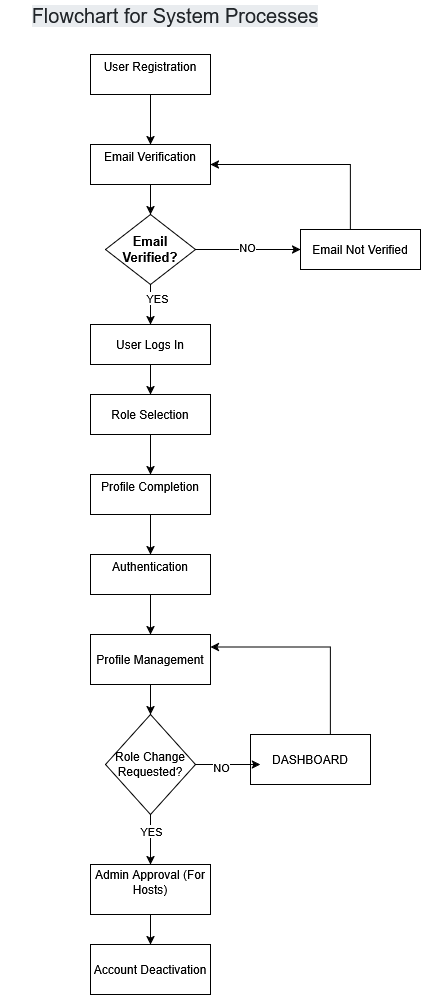

The diagram above was exported from draw.io. Its source (the exported page's mxGraphModel, read from the mxfile embedded in the PNG):
<mxGraphModel dx="872" dy="501" grid="0" gridSize="10" guides="1" tooltips="1" connect="1" arrows="1" fold="1" page="1" pageScale="1" pageWidth="850" pageHeight="1100" math="0" shadow="0">
  <root>
    <mxCell id="0" />
    <mxCell id="1" parent="0" />
    <mxCell id="ZJ4GZXD6IbFb2DEvqY9O-35" style="edgeStyle=orthogonalEdgeStyle;rounded=0;orthogonalLoop=1;jettySize=auto;html=1;" parent="1" source="ZJ4GZXD6IbFb2DEvqY9O-13" target="ZJ4GZXD6IbFb2DEvqY9O-18" edge="1">
      <mxGeometry relative="1" as="geometry" />
    </mxCell>
    <mxCell id="ZJ4GZXD6IbFb2DEvqY9O-13" value="&#10;Profile Completion&#10;&#10;" style="rounded=0;whiteSpace=wrap;html=1;" parent="1" vertex="1">
      <mxGeometry x="320" y="524" width="120" height="40" as="geometry" />
    </mxCell>
    <mxCell id="ZJ4GZXD6IbFb2DEvqY9O-37" style="edgeStyle=orthogonalEdgeStyle;rounded=0;orthogonalLoop=1;jettySize=auto;html=1;entryX=0.5;entryY=0;entryDx=0;entryDy=0;" parent="1" source="ZJ4GZXD6IbFb2DEvqY9O-14" target="ZJ4GZXD6IbFb2DEvqY9O-29" edge="1">
      <mxGeometry relative="1" as="geometry" />
    </mxCell>
    <mxCell id="ZJ4GZXD6IbFb2DEvqY9O-14" value="Profile Management" style="rounded=0;whiteSpace=wrap;html=1;" parent="1" vertex="1">
      <mxGeometry x="320" y="684" width="120" height="50" as="geometry" />
    </mxCell>
    <mxCell id="ZJ4GZXD6IbFb2DEvqY9O-34" style="edgeStyle=orthogonalEdgeStyle;rounded=0;orthogonalLoop=1;jettySize=auto;html=1;entryX=0.5;entryY=0;entryDx=0;entryDy=0;" parent="1" source="ZJ4GZXD6IbFb2DEvqY9O-16" target="ZJ4GZXD6IbFb2DEvqY9O-13" edge="1">
      <mxGeometry relative="1" as="geometry" />
    </mxCell>
    <mxCell id="ZJ4GZXD6IbFb2DEvqY9O-16" value="&lt;br&gt;Role Selection&lt;div&gt;&lt;br&gt;&lt;/div&gt;" style="rounded=0;whiteSpace=wrap;html=1;" parent="1" vertex="1">
      <mxGeometry x="320" y="444" width="120" height="40" as="geometry" />
    </mxCell>
    <mxCell id="ZJ4GZXD6IbFb2DEvqY9O-30" value="" style="edgeStyle=orthogonalEdgeStyle;rounded=0;orthogonalLoop=1;jettySize=auto;html=1;" parent="1" source="ZJ4GZXD6IbFb2DEvqY9O-17" target="ZJ4GZXD6IbFb2DEvqY9O-20" edge="1">
      <mxGeometry relative="1" as="geometry" />
    </mxCell>
    <mxCell id="ZJ4GZXD6IbFb2DEvqY9O-17" value="&#10;User Registration&#10;&#10;" style="rounded=0;whiteSpace=wrap;html=1;" parent="1" vertex="1">
      <mxGeometry x="320" y="104" width="120" height="40" as="geometry" />
    </mxCell>
    <mxCell id="ZJ4GZXD6IbFb2DEvqY9O-36" style="edgeStyle=orthogonalEdgeStyle;rounded=0;orthogonalLoop=1;jettySize=auto;html=1;entryX=0.5;entryY=0;entryDx=0;entryDy=0;" parent="1" source="ZJ4GZXD6IbFb2DEvqY9O-18" target="ZJ4GZXD6IbFb2DEvqY9O-14" edge="1">
      <mxGeometry relative="1" as="geometry" />
    </mxCell>
    <mxCell id="ZJ4GZXD6IbFb2DEvqY9O-18" value="Authentication&lt;br&gt;&lt;div&gt;&lt;br/&gt;&lt;/div&gt;" style="rounded=0;whiteSpace=wrap;html=1;" parent="1" vertex="1">
      <mxGeometry x="320" y="604" width="120" height="40" as="geometry" />
    </mxCell>
    <mxCell id="ZJ4GZXD6IbFb2DEvqY9O-33" style="edgeStyle=orthogonalEdgeStyle;rounded=0;orthogonalLoop=1;jettySize=auto;html=1;" parent="1" source="ZJ4GZXD6IbFb2DEvqY9O-19" target="ZJ4GZXD6IbFb2DEvqY9O-16" edge="1">
      <mxGeometry relative="1" as="geometry" />
    </mxCell>
    <mxCell id="ZJ4GZXD6IbFb2DEvqY9O-19" value="User Logs In" style="rounded=0;whiteSpace=wrap;html=1;" parent="1" vertex="1">
      <mxGeometry x="320" y="374" width="120" height="40" as="geometry" />
    </mxCell>
    <mxCell id="ZJ4GZXD6IbFb2DEvqY9O-31" style="edgeStyle=orthogonalEdgeStyle;rounded=0;orthogonalLoop=1;jettySize=auto;html=1;entryX=0.5;entryY=0;entryDx=0;entryDy=0;" parent="1" source="ZJ4GZXD6IbFb2DEvqY9O-20" target="ZJ4GZXD6IbFb2DEvqY9O-24" edge="1">
      <mxGeometry relative="1" as="geometry" />
    </mxCell>
    <mxCell id="ZJ4GZXD6IbFb2DEvqY9O-20" value="&#10;Email Verification&#10;&#10;" style="rounded=0;whiteSpace=wrap;html=1;" parent="1" vertex="1">
      <mxGeometry x="320" y="194" width="120" height="40" as="geometry" />
    </mxCell>
    <mxCell id="ZJ4GZXD6IbFb2DEvqY9O-49" style="edgeStyle=orthogonalEdgeStyle;rounded=0;orthogonalLoop=1;jettySize=auto;html=1;entryX=0.5;entryY=0;entryDx=0;entryDy=0;" parent="1" source="ZJ4GZXD6IbFb2DEvqY9O-23" target="ZJ4GZXD6IbFb2DEvqY9O-44" edge="1">
      <mxGeometry relative="1" as="geometry" />
    </mxCell>
    <mxCell id="ZJ4GZXD6IbFb2DEvqY9O-23" value="Admin Approval (For Hosts)&lt;div&gt;&lt;br/&gt;&lt;/div&gt;" style="rounded=0;whiteSpace=wrap;html=1;" parent="1" vertex="1">
      <mxGeometry x="320" y="914" width="120" height="50" as="geometry" />
    </mxCell>
    <mxCell id="ZJ4GZXD6IbFb2DEvqY9O-32" style="edgeStyle=orthogonalEdgeStyle;rounded=0;orthogonalLoop=1;jettySize=auto;html=1;" parent="1" source="ZJ4GZXD6IbFb2DEvqY9O-24" target="ZJ4GZXD6IbFb2DEvqY9O-19" edge="1">
      <mxGeometry relative="1" as="geometry" />
    </mxCell>
    <mxCell id="ZJ4GZXD6IbFb2DEvqY9O-45" value="YES" style="edgeLabel;html=1;align=center;verticalAlign=middle;resizable=0;points=[];" parent="ZJ4GZXD6IbFb2DEvqY9O-32" vertex="1" connectable="0">
      <mxGeometry x="-0.3618" y="6" relative="1" as="geometry">
        <mxPoint as="offset" />
      </mxGeometry>
    </mxCell>
    <mxCell id="ZJ4GZXD6IbFb2DEvqY9O-24" value="&lt;font style=&quot;font-size: 13px;&quot;&gt;&lt;strong&gt;Email Verified?&lt;/strong&gt;&lt;/font&gt;" style="rhombus;whiteSpace=wrap;html=1;" parent="1" vertex="1">
      <mxGeometry x="335" y="264" width="90" height="70" as="geometry" />
    </mxCell>
    <mxCell id="ZJ4GZXD6IbFb2DEvqY9O-38" style="edgeStyle=orthogonalEdgeStyle;rounded=0;orthogonalLoop=1;jettySize=auto;html=1;entryX=0.5;entryY=0;entryDx=0;entryDy=0;" parent="1" source="ZJ4GZXD6IbFb2DEvqY9O-29" target="ZJ4GZXD6IbFb2DEvqY9O-23" edge="1">
      <mxGeometry relative="1" as="geometry" />
    </mxCell>
    <mxCell id="ZJ4GZXD6IbFb2DEvqY9O-48" value="YES" style="edgeLabel;html=1;align=center;verticalAlign=middle;resizable=0;points=[];" parent="ZJ4GZXD6IbFb2DEvqY9O-38" vertex="1" connectable="0">
      <mxGeometry x="-0.3718" relative="1" as="geometry">
        <mxPoint as="offset" />
      </mxGeometry>
    </mxCell>
    <mxCell id="ZJ4GZXD6IbFb2DEvqY9O-29" value="Role Change Requested?" style="rhombus;whiteSpace=wrap;html=1;" parent="1" vertex="1">
      <mxGeometry x="335" y="764" width="90" height="100" as="geometry" />
    </mxCell>
    <mxCell id="ZJ4GZXD6IbFb2DEvqY9O-42" style="edgeStyle=orthogonalEdgeStyle;rounded=0;orthogonalLoop=1;jettySize=auto;html=1;entryX=1;entryY=0.5;entryDx=0;entryDy=0;" parent="1" source="ZJ4GZXD6IbFb2DEvqY9O-39" target="ZJ4GZXD6IbFb2DEvqY9O-20" edge="1">
      <mxGeometry relative="1" as="geometry">
        <Array as="points">
          <mxPoint x="580" y="214" />
        </Array>
      </mxGeometry>
    </mxCell>
    <mxCell id="ZJ4GZXD6IbFb2DEvqY9O-39" value="Email Not Verified" style="rounded=0;whiteSpace=wrap;html=1;" parent="1" vertex="1">
      <mxGeometry x="530" y="279" width="120" height="40" as="geometry" />
    </mxCell>
    <mxCell id="ZJ4GZXD6IbFb2DEvqY9O-40" style="edgeStyle=orthogonalEdgeStyle;rounded=0;orthogonalLoop=1;jettySize=auto;html=1;" parent="1" source="ZJ4GZXD6IbFb2DEvqY9O-24" edge="1">
      <mxGeometry relative="1" as="geometry">
        <mxPoint x="530" y="299" as="targetPoint" />
      </mxGeometry>
    </mxCell>
    <mxCell id="ZJ4GZXD6IbFb2DEvqY9O-46" value="NO" style="edgeLabel;html=1;align=center;verticalAlign=middle;resizable=0;points=[];" parent="ZJ4GZXD6IbFb2DEvqY9O-40" vertex="1" connectable="0">
      <mxGeometry x="-0.0218" y="3" relative="1" as="geometry">
        <mxPoint as="offset" />
      </mxGeometry>
    </mxCell>
    <mxCell id="ZJ4GZXD6IbFb2DEvqY9O-44" value="Account Deactivation" style="rounded=0;whiteSpace=wrap;html=1;" parent="1" vertex="1">
      <mxGeometry x="320" y="994" width="120" height="50" as="geometry" />
    </mxCell>
    <mxCell id="J7OqOgeKdNVTIaGJyCj2-1" style="edgeStyle=orthogonalEdgeStyle;rounded=0;orthogonalLoop=1;jettySize=auto;html=1;entryX=1;entryY=0.25;entryDx=0;entryDy=0;" edge="1" parent="1" source="ZJ4GZXD6IbFb2DEvqY9O-50" target="ZJ4GZXD6IbFb2DEvqY9O-14">
      <mxGeometry relative="1" as="geometry">
        <Array as="points">
          <mxPoint x="560" y="697" />
        </Array>
      </mxGeometry>
    </mxCell>
    <mxCell id="ZJ4GZXD6IbFb2DEvqY9O-50" value="DASHBOARD" style="rounded=0;whiteSpace=wrap;html=1;" parent="1" vertex="1">
      <mxGeometry x="480" y="784" width="120" height="50" as="geometry" />
    </mxCell>
    <mxCell id="ZJ4GZXD6IbFb2DEvqY9O-51" style="edgeStyle=orthogonalEdgeStyle;rounded=0;orthogonalLoop=1;jettySize=auto;html=1;entryX=0.083;entryY=0.6;entryDx=0;entryDy=0;entryPerimeter=0;" parent="1" source="ZJ4GZXD6IbFb2DEvqY9O-29" target="ZJ4GZXD6IbFb2DEvqY9O-50" edge="1">
      <mxGeometry relative="1" as="geometry" />
    </mxCell>
    <mxCell id="ZJ4GZXD6IbFb2DEvqY9O-52" value="NO" style="edgeLabel;html=1;align=center;verticalAlign=middle;resizable=0;points=[];" parent="ZJ4GZXD6IbFb2DEvqY9O-51" vertex="1" connectable="0">
      <mxGeometry x="-0.2158" y="-2" relative="1" as="geometry">
        <mxPoint as="offset" />
      </mxGeometry>
    </mxCell>
    <mxCell id="J7OqOgeKdNVTIaGJyCj2-2" value="&lt;span style=&quot;color: rgb(33, 37, 41); font-family: Poppins, sans-serif; font-size: 20px; font-style: normal; font-variant-ligatures: normal; font-variant-caps: normal; font-weight: 500; letter-spacing: normal; orphans: 2; text-align: start; text-indent: 0px; text-transform: none; widows: 2; word-spacing: 0px; -webkit-text-stroke-width: 0px; white-space: normal; background-color: rgb(233, 236, 239); text-decoration-thickness: initial; text-decoration-style: initial; text-decoration-color: initial; display: inline !important; float: none;&quot;&gt;Flowchart for System Processes&lt;/span&gt;" style="text;html=1;whiteSpace=wrap;strokeColor=none;fillColor=none;align=center;verticalAlign=middle;rounded=0;" vertex="1" parent="1">
      <mxGeometry x="230" y="50" width="350" height="30" as="geometry" />
    </mxCell>
  </root>
</mxGraphModel>